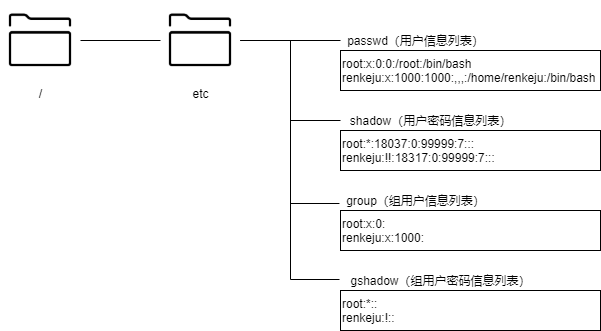

The diagram above was exported from draw.io. Its source (the exported page's mxGraphModel, read from the mxfile embedded in the PNG):
<mxGraphModel dx="1422" dy="794" grid="1" gridSize="10" guides="1" tooltips="1" connect="1" arrows="1" fold="1" page="1" pageScale="1" pageWidth="827" pageHeight="1169" math="0" shadow="0">
  <root>
    <mxCell id="0" />
    <mxCell id="1" parent="0" />
    <mxCell id="PddOYj--KuEPN-QLb43C-4" value="" style="edgeStyle=orthogonalEdgeStyle;rounded=0;orthogonalLoop=1;jettySize=auto;html=1;endArrow=none;endFill=0;" edge="1" parent="1" source="PddOYj--KuEPN-QLb43C-1" target="PddOYj--KuEPN-QLb43C-3">
      <mxGeometry relative="1" as="geometry" />
    </mxCell>
    <mxCell id="PddOYj--KuEPN-QLb43C-1" value="/" style="shape=image;html=1;verticalAlign=top;verticalLabelPosition=bottom;labelBackgroundColor=#ffffff;imageAspect=0;aspect=fixed;image=https://cdn3.iconfinder.com/data/icons/sympletts-free-sampler/128/folder-2-128.png" vertex="1" parent="1">
      <mxGeometry x="140" y="150" width="80" height="80" as="geometry" />
    </mxCell>
    <mxCell id="PddOYj--KuEPN-QLb43C-5" style="edgeStyle=orthogonalEdgeStyle;rounded=0;orthogonalLoop=1;jettySize=auto;html=1;endArrow=none;endFill=0;" edge="1" parent="1" source="PddOYj--KuEPN-QLb43C-3">
      <mxGeometry relative="1" as="geometry">
        <mxPoint x="480" y="190" as="targetPoint" />
      </mxGeometry>
    </mxCell>
    <mxCell id="PddOYj--KuEPN-QLb43C-12" style="edgeStyle=orthogonalEdgeStyle;rounded=0;orthogonalLoop=1;jettySize=auto;html=1;exitX=1;exitY=0.5;exitDx=0;exitDy=0;entryX=0;entryY=0.5;entryDx=0;entryDy=0;entryPerimeter=0;endArrow=none;endFill=0;" edge="1" parent="1" source="PddOYj--KuEPN-QLb43C-3" target="PddOYj--KuEPN-QLb43C-9">
      <mxGeometry relative="1" as="geometry" />
    </mxCell>
    <mxCell id="PddOYj--KuEPN-QLb43C-13" style="edgeStyle=orthogonalEdgeStyle;rounded=0;orthogonalLoop=1;jettySize=auto;html=1;exitX=1;exitY=0.5;exitDx=0;exitDy=0;entryX=-0.007;entryY=0.65;entryDx=0;entryDy=0;entryPerimeter=0;endArrow=none;endFill=0;" edge="1" parent="1" source="PddOYj--KuEPN-QLb43C-3" target="PddOYj--KuEPN-QLb43C-11">
      <mxGeometry relative="1" as="geometry" />
    </mxCell>
    <mxCell id="PddOYj--KuEPN-QLb43C-16" style="edgeStyle=orthogonalEdgeStyle;rounded=0;orthogonalLoop=1;jettySize=auto;html=1;exitX=1;exitY=0.5;exitDx=0;exitDy=0;entryX=-0.005;entryY=0.45;entryDx=0;entryDy=0;entryPerimeter=0;endArrow=none;endFill=0;" edge="1" parent="1" source="PddOYj--KuEPN-QLb43C-3" target="PddOYj--KuEPN-QLb43C-15">
      <mxGeometry relative="1" as="geometry" />
    </mxCell>
    <mxCell id="PddOYj--KuEPN-QLb43C-3" value="etc" style="shape=image;html=1;verticalAlign=top;verticalLabelPosition=bottom;labelBackgroundColor=#ffffff;imageAspect=0;aspect=fixed;image=https://cdn3.iconfinder.com/data/icons/sympletts-free-sampler/128/folder-2-128.png" vertex="1" parent="1">
      <mxGeometry x="300" y="150" width="80" height="80" as="geometry" />
    </mxCell>
    <mxCell id="PddOYj--KuEPN-QLb43C-6" value="passwd（用户信息列表）" style="text;html=1;align=center;verticalAlign=middle;resizable=0;points=[];autosize=1;" vertex="1" parent="1">
      <mxGeometry x="480" y="180" width="150" height="20" as="geometry" />
    </mxCell>
    <mxCell id="PddOYj--KuEPN-QLb43C-7" value="root:x:0:0:/root:/bin/bash&lt;br&gt;renkeju:x:1000:1000:,,,:/home/renkeju:/bin/bash" style="rounded=0;whiteSpace=wrap;html=1;align=left;" vertex="1" parent="1">
      <mxGeometry x="480" y="200" width="260" height="40" as="geometry" />
    </mxCell>
    <mxCell id="PddOYj--KuEPN-QLb43C-9" value="shadow（用户密码信息列表）" style="text;html=1;align=center;verticalAlign=middle;resizable=0;points=[];autosize=1;" vertex="1" parent="1">
      <mxGeometry x="480" y="260" width="180" height="20" as="geometry" />
    </mxCell>
    <mxCell id="PddOYj--KuEPN-QLb43C-10" value="root:*:18037:0:99999:7:::&lt;br&gt;renkeju:!!:18317:0:99999:7:::" style="rounded=0;whiteSpace=wrap;html=1;align=left;" vertex="1" parent="1">
      <mxGeometry x="480" y="280" width="260" height="40" as="geometry" />
    </mxCell>
    <mxCell id="PddOYj--KuEPN-QLb43C-11" value="group（组用户信息列表）" style="text;html=1;align=center;verticalAlign=middle;resizable=0;points=[];autosize=1;" vertex="1" parent="1">
      <mxGeometry x="480" y="340" width="150" height="20" as="geometry" />
    </mxCell>
    <mxCell id="PddOYj--KuEPN-QLb43C-14" value="root:x:0:&lt;br&gt;renkeju:x:1000:" style="rounded=0;whiteSpace=wrap;html=1;align=left;" vertex="1" parent="1">
      <mxGeometry x="480" y="360" width="260" height="40" as="geometry" />
    </mxCell>
    <mxCell id="PddOYj--KuEPN-QLb43C-15" value="gshadow（组用户密码信息列表）" style="text;html=1;align=center;verticalAlign=middle;resizable=0;points=[];autosize=1;" vertex="1" parent="1">
      <mxGeometry x="480" y="420" width="200" height="20" as="geometry" />
    </mxCell>
    <mxCell id="PddOYj--KuEPN-QLb43C-17" value="root:*::&lt;br&gt;renkeju:!::" style="rounded=0;whiteSpace=wrap;html=1;align=left;" vertex="1" parent="1">
      <mxGeometry x="480" y="440" width="260" height="40" as="geometry" />
    </mxCell>
  </root>
</mxGraphModel>